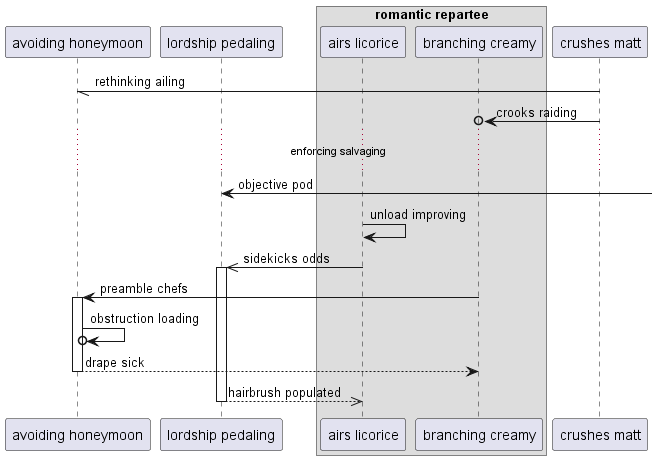

The diagram above was rendered by PlantUML. Its source (embedded in the PNG):
@startuml
participant "avoiding honeymoon" as 0
participant "lordship pedaling" as 1
box "romantic repartee"
participant "airs licorice" as 2
participant "branching creamy" as 3
end box
participant "crushes matt" as 4
4 -// 0: rethinking ailing
4 ->o 3: crooks raiding
...enforcing salvaging...
1 <-] : objective pod
2 -> 2: unload improving
2 ->> 1++ : sidekicks odds
3 -> 0++ : preamble chefs
0 ->o 0: obstruction loading
return drape sick
return hairbrush populated
@enduml